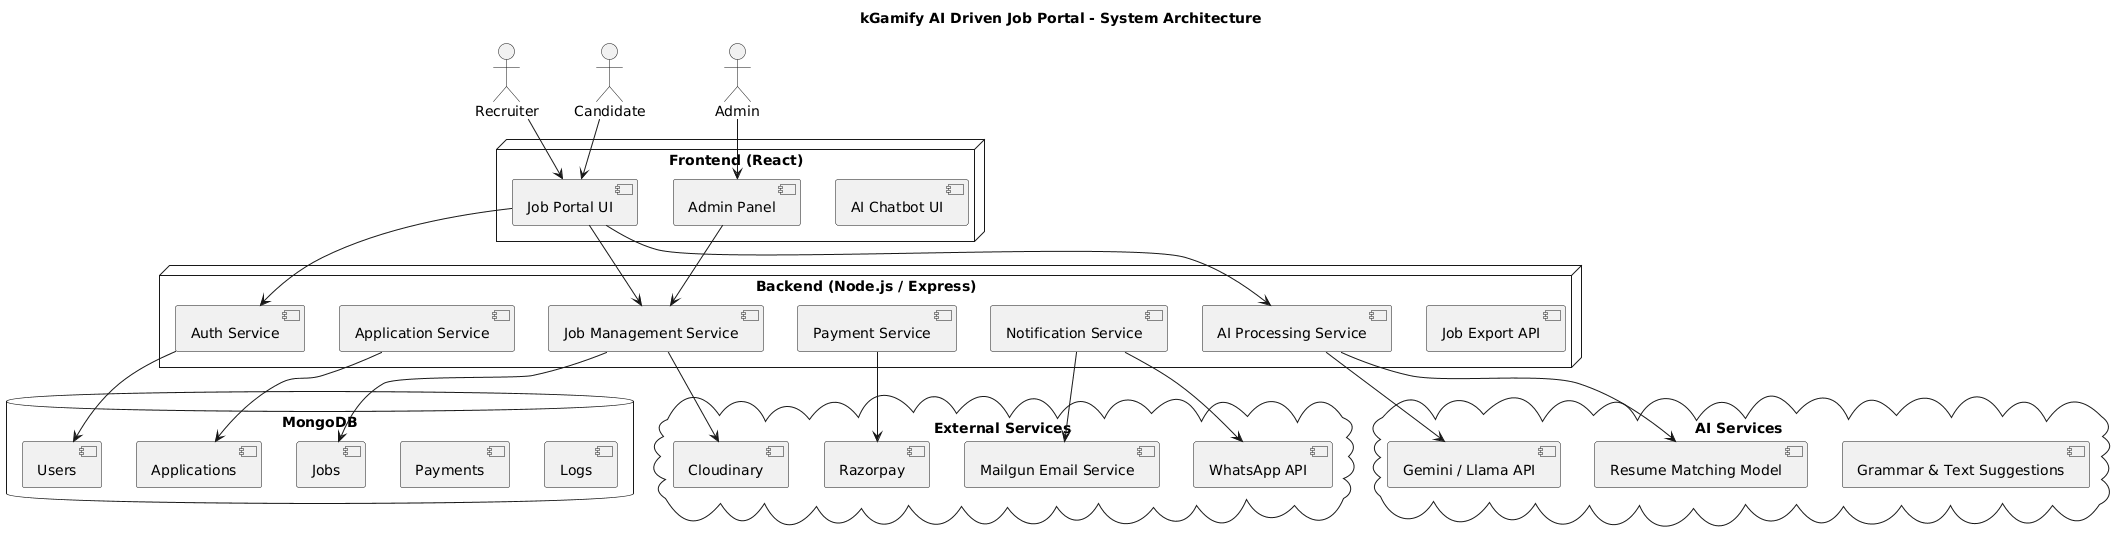

The diagram above was rendered by PlantUML. Its source (embedded in the PNG):
@startuml
title kGamify AI Driven Job Portal - System Architecture

actor Candidate
actor Recruiter
actor Admin

node "Frontend (React)" {
  component "Job Portal UI"
  component "Admin Panel"
  component "AI Chatbot UI"
}

node "Backend (Node.js / Express)" {
  component "Auth Service"
  component "Job Management Service"
  component "Application Service"
  component "AI Processing Service"
  component "Payment Service"
  component "Notification Service"
  component "Job Export API"
}

database "MongoDB" {
  component "Users"
  component "Jobs"
  component "Applications"
  component "Payments"
  component "Logs"
}

cloud "AI Services" {
  component "Gemini / Llama API"
  component "Resume Matching Model"
  component "Grammar & Text Suggestions"
}

cloud "External Services" {
  component "Razorpay"
  component "Mailgun Email Service"
  component "WhatsApp API"
  component "Cloudinary"
}

Candidate --> "Job Portal UI"
Recruiter --> "Job Portal UI"
Admin --> "Admin Panel"

"Job Portal UI" --> "Auth Service"
"Job Portal UI" --> "Job Management Service"
"Job Portal UI" --> "AI Processing Service"

"Admin Panel" --> "Job Management Service"

"Auth Service" --> "Users"
"Job Management Service" --> "Jobs"
"Application Service" --> "Applications"

"AI Processing Service" --> "Gemini / Llama API"
"AI Processing Service" --> "Resume Matching Model"

"Payment Service" --> "Razorpay"
"Notification Service" --> "Mailgun Email Service"
"Notification Service" --> "WhatsApp API"

"Job Management Service" --> "Cloudinary"
@enduml